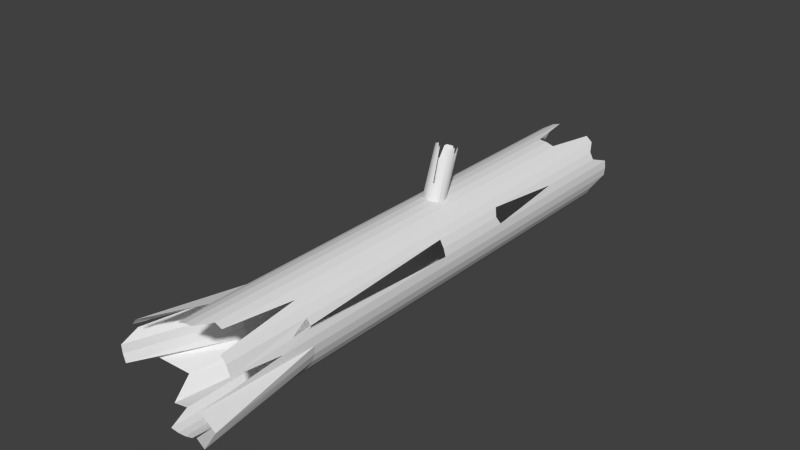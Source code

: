 # Source: troncoHueco.blend  (saved by Blender 2.71.0; exported with 4.5.12 LTS)
import bpy
from mathutils import Matrix  # noqa: F401  (used for matrix-valued properties, if any)

bpy.ops.wm.read_factory_settings(use_empty=True)
scene = bpy.context.scene
scene.name = 'Scene'

# ---- collections
col_collection_1 = bpy.data.collections.new('Collection 1'); scene.collection.children.link(col_collection_1)

# ---- world
world_world = bpy.data.worlds.new('World'); scene.world = world_world
world_world.color = (0.05088, 0.05088, 0.05088)
world_world.use_sun_shadow = False
world_world.sun_shadow_jitter_overblur = 0.0
world_world.cycles.sampling_method = 'MANUAL'
world_world.cycles.sample_map_resolution = 256

# ---- meshes
me_cylinder_004 = bpy.data.meshes.new('Cylinder.004')
me_cylinder_004.from_pydata([(2.654e-09, 1.0, -0.3996), (-1.776e-15, 1.0, 1.0), (0.1951, 0.9808, 0.7925), (0.1951, 0.9808, -0.409), (-0.1951, 0.9808, -0.409), (-0.1951, 0.9808, 1.0), (0.3827, 0.9239, 0.7936), (0.3827, 0.9239, -0.4228), (-0.3827, 0.9239, -0.4228), (-0.3827, 0.9239, 1.0), (0.5556, 0.8315, 1.0), (0.5556, 0.8315, -0.4404), (-0.5556, 0.8315, -0.4404), (-0.5556, 0.8315, 1.0), (0.7071, 0.7071, 1.0), (0.7071, 0.7071, -0.4612), (-0.7071, 0.7071, -0.4612), (-0.7071, 0.7071, 0.9552), (0.8315, 0.5556, 1.0), (0.8315, 0.5556, -0.4896), (0.7612, 0.6412, -0.4712), (-0.8315, 0.5556, -0.4896), (-0.8315, 0.5556, 0.5538), (-0.7612, 0.6412, -0.4712), (0.9239, 0.3827, 1.0), (0.9239, 0.3827, -0.5211), (-0.9115, 0.2613, -0.5347), (0.9808, 0.1951, 0.617), (0.9808, 0.1951, -0.5505), (-0.9239, 0.2378, -0.5389), (-0.9239, 0.3827, 0.5538), (1.0, 0.0, 0.6148), (1.0, 9.537e-07, -0.5766), (-0.9724, 0.1166, -0.5592), (0.9808, -0.1951, 1.004), (0.9808, -0.1951, -0.5985), (-0.9808, 0.08861, -0.5636), (-0.9808, 0.1951, 1.0), (0.9239, -0.3827, 1.004), (0.9239, -0.3827, -0.6152), (-0.997, -0.04752, -0.5821), (0.8315, -0.5556, 0.939), (0.9062, -0.4158, -0.6173), (-1.0, -0.07805, -0.5862), (-1.0, 1.907e-06, 1.0), (0.8656, -0.553, -0.6297), (-0.9838, -0.2225, -0.6022), (0.7071, -0.7071, 0.9495), (0.7414, -0.7045, -0.636), (0.7612, -0.6803, -0.6337), (-0.9808, -0.2536, -0.6057), (-0.9808, -0.1951, 1.0), (0.5556, -0.8315, 1.0), (0.5901, -0.8289, -0.6458), (-0.9325, -0.4107, -0.6196), (0.3827, -0.9513, -0.1146), (0.4173, -0.9213, -0.6509), (-0.9239, -0.4392, -0.6222), (-0.9239, -0.3827, 1.0), (0.1951, -1.008, -0.1146), (0.2297, -0.9782, -0.6511), (-0.8455, -0.578, -0.6305), (-3.258e-07, -1.0, 1.0), (0.03452, -0.9974, -0.6465), (-0.8315, -0.6042, -0.6322), (-0.8315, -0.5556, 1.0), (-0.1951, -0.9808, 0.8419), (-0.1605, -0.9782, -0.6487), (5.309e-09, -0.994, -0.6448), (-0.7333, -0.6812, -0.6328), (-0.7612, -0.6593, -0.6311), (-0.3827, -0.9239, 0.8419), (-0.3481, -0.9213, -0.6484), (-0.7141, -0.7047, -0.635), (-0.7071, -0.7071, 1.0), (-0.5556, -0.8315, 0.8419), (-0.375, -0.9069, -0.6476), (-0.5489, -0.8111, -0.6421), (-0.5257, -0.8301, -0.6436)], [], [(0, 1, 2, 3), (4, 5, 1, 0), (3, 2, 6, 7), (8, 9, 5, 4), (7, 6, 10, 11), (12, 13, 9, 8), (11, 10, 14, 15), (16, 17, 13, 12), (15, 14, 18, 19, 20), (21, 22, 17, 16, 23), (19, 18, 24, 25), (26, 22, 21), (25, 24, 27, 28), (29, 30, 22, 26), (28, 27, 31, 32), (33, 30, 29), (32, 31, 34, 35), (36, 37, 30, 33), (35, 34, 38, 39), (40, 37, 36), (39, 38, 41, 42), (43, 44, 37, 40), (42, 41, 45), (46, 44, 43), (45, 41, 47, 48, 49), (50, 51, 44, 46), (48, 47, 52, 53), (54, 51, 50), (53, 52, 55, 56), (57, 58, 51, 54), (56, 55, 59, 60), (61, 58, 57), (60, 59, 62, 63), (64, 65, 58, 61), (63, 62, 66, 67, 68), (69, 65, 64, 70), (67, 66, 71, 72), (73, 74, 65, 69), (72, 71, 75, 76), (77, 74, 73), (76, 75, 78), (78, 75, 74, 77)])
me_cylinder_004.use_remesh_preserve_volume = False
me_cylinder_004.use_remesh_preserve_attributes = False
me_cylinder_004.use_mirror_vertex_groups = False
me_cylinder_004.update()
me_cylinder_003 = bpy.data.meshes.new('Cylinder.003')
me_cylinder_003.from_pydata([(0.0, 1.0, -0.4878), (0.0, 1.0, 1.0), (0.1951, 0.9808, -0.4878), (0.1951, 0.9808, 1.0), (0.3827, 0.9239, -0.4878), (0.3827, 0.9239, 1.0), (0.5556, 0.8315, -1.123), (0.5556, 0.8315, 1.0), (0.7071, 0.7071, -1.123), (0.7071, 0.7071, 1.0), (0.8315, 0.5556, -1.0), (0.8315, 0.5556, 1.0), (0.9239, 0.3827, -1.0), (0.9239, 0.3827, -0.01916), (0.9808, 0.1951, -1.256), (0.9808, 0.1951, 1.0), (1.0, 5.309e-08, -1.256), (1.0, 7.55e-08, 1.0), (0.9808, -0.1951, -1.256), (0.9808, -0.1951, 1.0), (0.9239, -0.3827, -1.0), (0.9239, -0.3827, 1.0), (0.8315, -0.5556, -1.0), (0.8315, -0.5556, 1.0), (0.7071, -0.7071, -1.309), (0.7071, -0.7071, 1.0), (0.5556, -0.8315, -1.309), (0.5556, -0.8315, 1.0), (0.3827, -0.9239, -1.309), (0.3827, -0.9239, 1.0), (0.1951, -0.9808, -0.6629), (0.1951, -0.9808, 1.0), (-3.258e-07, -1.0, -0.6629), (-3.258e-07, -1.0, 1.0), (-0.1951, -0.9808, -0.6629), (-0.1951, -0.9808, 1.0), (-0.3827, -0.9239, -1.0), (-0.3827, -0.9239, 1.0), (-0.5556, -0.8315, -1.0), (-0.5556, -0.8315, 1.0), (-0.7071, -0.7071, -1.0), (-0.7071, -0.7071, 1.0), (-0.8315, -0.5556, -1.0), (-0.8315, -0.5556, 1.0), (-0.9239, -0.3827, -1.431), (-0.9239, -0.3827, 1.0), (-0.9808, -0.1951, -1.306), (-0.9808, -0.1951, 1.0), (-1.0, 9.389e-07, -1.306), (-1.0, 9.656e-07, 1.0), (-0.9808, 0.1951, -1.431), (-0.9808, 0.1951, -0.733), (-0.9239, 0.3827, -1.469), (-0.9239, 0.3827, 1.0), (-0.8315, 0.5556, -1.0), (-0.8315, 0.5556, 1.0), (-0.7071, 0.7071, -1.0), (-0.7071, 0.7071, 1.0), (-0.5556, 0.8315, -1.0), (-0.5556, 0.8315, 1.0), (-0.3827, 0.9239, -1.087), (-0.3827, 0.9239, 1.0), (-0.1951, 0.9808, -1.087), (-0.1951, 0.9808, 1.0), (0.0, 1.0, 1.0), (-6.593e-10, 1.0, 1.431), (0.04975, 0.9951, 1.435), (0.09758, 0.9904, 1.443), (0.1417, 0.986, 1.456), (0.1803, 0.9822, 1.474), (0.1951, 0.9808, 1.483), (0.1951, 0.9808, 1.0), (-0.1951, 0.9808, 1.0), (-0.1951, 0.9808, 1.483), (-0.1803, 0.9822, 1.474), (-0.1417, 0.986, 1.456), (-0.09758, 0.9904, 1.443), (-0.04975, 0.9951, 1.435), (0.212, 0.9756, 1.495), (0.2356, 0.9685, 1.519), (0.2501, 0.9641, 1.545), (0.255, 0.9626, 1.571), (0.2501, 0.9641, 1.597), (0.2356, 0.9685, 1.621), (0.212, 0.9756, 1.643), (0.1951, 0.9808, 1.653), (0.1951, 0.9808, 2.0), (0.3827, 0.9239, 2.0), (0.3827, 0.9239, 1.0), (-0.3827, 0.9239, 1.0), (-0.3827, 0.9239, 2.0), (-0.1951, 0.9808, 2.0), (-0.1951, 0.9808, 1.653), (-0.212, 0.9756, 1.643), (-0.2356, 0.9685, 1.621), (-0.2501, 0.9641, 1.597), (-0.255, 0.9626, 1.571), (-0.2501, 0.9641, 1.545), (-0.2356, 0.9685, 1.519), (-0.212, 0.9756, 1.495), (0.0, 1.0, 1.697), (0.0, 1.0, 2.0), (0.1803, 0.9822, 1.662), (0.1417, 0.986, 1.678), (0.09758, 0.9904, 1.689), (0.04975, 0.9951, 1.696), (0.5556, 0.8315, 2.0), (0.5556, 0.8315, 1.0), (-0.5556, 0.8315, 1.0), (-0.5556, 0.8315, 2.0), (-8.441e-08, 1.0, 1.697), (-0.04975, 0.9951, 1.696), (-0.09758, 0.9904, 1.689), (-0.1417, 0.986, 1.678), (-0.1803, 0.9822, 1.662), (0.7071, 0.7071, 2.0), (0.7071, 0.7071, 1.0), (-0.7071, 0.7071, 1.0), (-0.7071, 0.7071, 2.0), (0.8315, 0.5556, 2.0), (0.8315, 0.5556, 1.0), (-0.8315, 0.5556, 1.0), (-0.8315, 0.5556, 2.0), (0.9239, 0.3827, 2.0), (0.9239, 0.3827, 1.053), (-0.9239, 0.3827, 1.0), (-0.9239, 0.3827, 2.0), (0.9808, 0.1951, 2.0), (0.9808, 0.1951, 1.0), (-0.9808, 0.1951, 1.152), (-0.9808, 0.1951, 2.0), (1.0, 2.066e-07, 2.0), (1.0, 2.066e-07, 1.0), (-1.0, 1.097e-06, 1.0), (-1.0, 1.097e-06, 2.0), (0.9808, -0.1951, 2.0), (0.9808, -0.1951, 1.0), (-0.9808, -0.1951, 1.0), (-0.9808, -0.1951, 2.0), (0.9239, -0.3827, 2.0), (0.9239, -0.3827, 1.0), (-0.9239, -0.3827, 1.0), (-0.9239, -0.3827, 2.0), (0.8315, -0.5556, 2.0), (0.8315, -0.5556, 1.0), (-0.8315, -0.5556, 1.0), (-0.8315, -0.5556, 2.0), (0.7071, -0.7071, 2.0), (0.7071, -0.7071, 1.0), (-0.7071, -0.7071, 1.0), (-0.7071, -0.7071, 2.0), (0.5556, -0.8315, 2.0), (0.5556, -0.8315, 1.0), (-0.5556, -0.8315, 1.0), (-0.5556, -0.8315, 2.0), (0.3827, -0.9239, 2.0), (0.3827, -0.9239, 1.0), (-0.3827, -0.9239, 1.0), (-0.3827, -0.9239, 2.0), (0.1951, -0.9808, 2.0), (0.1951, -0.9808, 1.0), (-0.1951, -0.9808, 1.0), (-0.1951, -0.9808, 2.0), (-3.258e-07, -1.0, 2.0), (-3.258e-07, -1.0, 1.0), (0.8841, 0.3674, 1.004)], [(120, 165)], [(0, 1, 3, 2), (2, 3, 5, 4), (4, 5, 7, 6), (6, 7, 9, 8), (8, 9, 11, 10), (10, 11, 13, 12), (12, 13, 15, 14), (14, 15, 17, 16), (16, 17, 19, 18), (18, 19, 21, 20), (20, 21, 23, 22), (22, 23, 25, 24), (24, 25, 27, 26), (26, 27, 29, 28), (28, 29, 31, 30), (30, 31, 33, 32), (32, 33, 35, 34), (34, 35, 37, 36), (36, 37, 39, 38), (38, 39, 41, 40), (40, 41, 43, 42), (42, 43, 45, 44), (44, 45, 47, 46), (46, 47, 49, 48), (48, 49, 51, 50), (50, 51, 53, 52), (52, 53, 55, 54), (54, 55, 57, 56), (56, 57, 59, 58), (58, 59, 61, 60), (62, 63, 1, 0), (60, 61, 63, 62), (64, 65, 66, 67, 68, 69, 70, 71), (72, 73, 74, 75, 76, 77, 65, 64), (71, 70, 78, 79, 80, 81, 82, 83, 84, 85, 86, 87, 88), (89, 90, 91, 92, 93, 94, 95, 96, 97, 98, 99, 73, 72), (100, 101, 86, 85, 102, 103, 104, 105), (88, 87, 106, 107), (108, 109, 90, 89), (92, 91, 101, 100, 110, 111, 112, 113, 114), (107, 106, 115, 116), (117, 118, 109, 108), (116, 115, 119, 120), (121, 122, 118, 117), (120, 119, 123, 124), (125, 126, 122, 121), (124, 123, 127, 128), (129, 130, 126, 125), (128, 127, 131, 132), (133, 134, 130, 129), (132, 131, 135, 136), (137, 138, 134, 133), (136, 135, 139, 140), (141, 142, 138, 137), (140, 139, 143, 144), (145, 146, 142, 141), (144, 143, 147, 148), (149, 150, 146, 145), (148, 147, 151, 152), (153, 154, 150, 149), (152, 151, 155, 156), (157, 158, 154, 153), (156, 155, 159, 160), (161, 162, 158, 157), (160, 159, 163, 164), (164, 163, 162, 161)])
me_cylinder_003.use_remesh_preserve_volume = False
me_cylinder_003.use_remesh_preserve_attributes = False
me_cylinder_003.use_mirror_vertex_groups = False
me_cylinder_003.update()
me_cylinder_001 = bpy.data.meshes.new('Cylinder.001')
me_cylinder_001.from_pydata([(0.0, 1.0, -1.0), (0.0, 1.0, 1.0), (0.1951, 0.9808, -1.0), (0.1951, 0.9808, 0.64), (0.3827, 0.9239, -1.0), (0.3827, 0.9239, 0.6559), (0.5556, 0.8315, -1.0), (0.5556, 0.8315, -0.9905), (0.7071, 0.7071, -1.0), (0.7071, 0.7071, 1.0), (0.8315, 0.5556, -1.0), (0.8315, 0.5556, 1.0), (0.9239, 0.3827, -1.0), (0.9239, 0.3228, 1.0), (0.9808, 0.1951, -1.0), (0.9808, 0.1951, -0.2106), (1.0, 7.55e-08, -1.0), (1.0, 0.07426, 1.782), (0.9808, -0.1951, -1.0), (1.356, -0.1951, 1.782), (0.9239, -0.3827, -1.0), (1.346, -0.3827, 2.034), (0.8315, -0.5556, -1.0), (0.8315, -0.5556, 1.782), (0.7071, -0.7071, -1.0), (0.7071, -0.7071, 1.0), (0.5556, -0.8315, -1.0), (0.5556, -0.8315, 1.0), (0.3827, -0.9239, -1.0), (0.3827, -0.9239, 1.535), (0.1951, -0.9808, -1.0), (0.1951, -0.9808, 1.535), (-3.258e-07, -1.0, -1.0), (-3.258e-07, -1.0, 1.535), (-0.1951, -0.9808, -1.0), (-0.1951, -0.9808, 1.535), (-0.3827, -0.9239, -1.0), (-0.3827, -0.9239, 1.0), (-0.5556, -0.8315, -1.0), (-0.7454, -0.9896, 1.0), (-0.7071, -0.7071, -1.0), (-1.001, -0.7639, 0.3989), (-0.8315, -0.5556, -1.0), (-1.637, -0.5573, 0.5965), (-0.9239, -0.3827, -1.0), (-1.729, -0.3844, 1.275), (-0.9808, -0.1951, -1.0), (-1.786, -0.1968, 1.275), (-1.0, 9.656e-07, -1.0), (-1.805, -0.001729, 1.275), (-0.9808, 0.1951, -1.0), (-1.786, 0.1934, 0.8665), (-0.9239, 0.3827, -1.0), (-1.208, 0.386, -0.4638), (-0.8315, 0.5556, -1.0), (-1.377, 0.6127, 1.266), (-0.7071, 0.7071, -1.0), (-1.253, 0.7642, 1.266), (-0.5556, 0.8315, -1.0), (-0.5556, 0.8315, 0.1249), (-0.3827, 0.9239, -1.0), (-0.3827, 0.9239, 1.0), (-0.1951, 0.9808, -1.0), (-0.1951, 0.9808, 1.0), (0.0, 1.0, -5.0), (0.0, 1.0, -1.0), (0.1951, 0.9808, -5.0), (0.1951, 0.9808, -1.0), (0.3827, 0.9239, -5.0), (0.3827, 0.9239, -1.0), (0.5556, 0.8315, -5.0), (0.5556, 0.8315, -1.0), (0.7071, 0.7071, -5.0), (0.7071, 0.7071, -1.0), (0.8315, 0.5556, -5.0), (0.8315, 0.5556, -1.0), (0.9239, 0.3827, -0.4946), (0.9239, 0.3827, -1.0), (0.9808, 0.1951, -5.0), (0.9808, 0.1951, -1.0), (1.0, -5.564e-08, -5.0), (1.0, -5.564e-08, -1.0), (0.9808, -0.1951, -5.0), (0.9808, -0.1951, -1.0), (0.9239, -0.3827, -5.0), (0.9239, -0.3827, -1.0), (0.8315, -0.5556, -5.0), (0.8315, -0.5556, -1.0), (0.7071, -0.7071, -5.0), (0.7071, -0.7071, -1.0), (0.5556, -0.8315, -5.0), (0.5556, -0.8315, -1.0), (0.3827, -0.9239, -5.0), (0.3827, -0.9239, -1.0), (0.1951, -0.9808, -5.0), (0.1951, -0.9808, -1.0), (-3.258e-07, -1.0, -5.0), (-3.258e-07, -1.0, -1.0), (-0.1951, -0.9808, -5.0), (-0.1951, -0.9808, -1.0), (-0.3827, -0.9239, -5.0), (-0.3827, -0.9239, -1.0), (-0.5556, -0.8315, -5.0), (-0.5556, -0.8315, -1.0), (-0.7071, -0.7071, -5.0), (-0.7071, -0.7071, -1.0), (-0.8315, -0.5556, -5.0), (-0.8315, -0.5556, -1.0), (-0.9239, -0.3827, -5.0), (-0.9239, -0.3827, -1.0), (-0.9808, -0.1951, -5.0), (-0.9808, -0.1951, -1.0), (-1.0, 8.345e-07, -5.0), (-1.0, 8.345e-07, -1.0), (-0.9808, 0.1951, -5.0), (-0.9808, 0.1951, -1.0), (-0.9239, 0.3827, -5.0), (-0.9239, 0.3827, -1.0), (-0.8315, 0.5556, -5.0), (-0.8315, 0.5556, -1.0), (-0.7071, 0.7071, -5.0), (-0.7071, 0.7071, -1.0), (-0.5556, 0.8315, -5.0), (-0.5556, 0.8315, -1.0), (-0.3827, 0.9239, -5.0), (-0.3827, 0.9239, -1.0), (-0.1951, 0.9808, -5.0), (-0.1951, 0.9808, -1.0)], [], [(0, 1, 3, 2), (2, 3, 5, 4), (4, 5, 7, 6), (6, 7, 9, 8), (8, 9, 11, 10), (10, 11, 13, 12), (12, 13, 15, 14), (14, 15, 17, 16), (16, 17, 19, 18), (18, 19, 21, 20), (20, 21, 23, 22), (22, 23, 25, 24), (24, 25, 27, 26), (26, 27, 29, 28), (28, 29, 31, 30), (30, 31, 33, 32), (32, 33, 35, 34), (34, 35, 37, 36), (36, 37, 39, 38), (38, 39, 41, 40), (40, 41, 43, 42), (42, 43, 45, 44), (44, 45, 47, 46), (46, 47, 49, 48), (48, 49, 51, 50), (50, 51, 53, 52), (52, 53, 55, 54), (54, 55, 57, 56), (56, 57, 59, 58), (58, 59, 61, 60), (62, 63, 1, 0), (60, 61, 63, 62), (64, 65, 67, 66), (66, 67, 69, 68), (68, 69, 71, 70), (70, 71, 73, 72), (72, 73, 75, 74), (74, 75, 77, 76), (76, 77, 79, 78), (78, 79, 81, 80), (80, 81, 83, 82), (82, 83, 85, 84), (84, 85, 87, 86), (86, 87, 89, 88), (88, 89, 91, 90), (90, 91, 93, 92), (92, 93, 95, 94), (94, 95, 97, 96), (96, 97, 99, 98), (98, 99, 101, 100), (100, 101, 103, 102), (102, 103, 105, 104), (104, 105, 107, 106), (106, 107, 109, 108), (108, 109, 111, 110), (110, 111, 113, 112), (112, 113, 115, 114), (114, 115, 117, 116), (116, 117, 119, 118), (118, 119, 121, 120), (120, 121, 123, 122), (122, 123, 125, 124), (126, 127, 65, 64), (124, 125, 127, 126)])
me_cylinder_001.use_remesh_preserve_volume = False
me_cylinder_001.use_remesh_preserve_attributes = False
me_cylinder_001.use_mirror_vertex_groups = False
me_cylinder_001.update()

# ---- objects
ob_ramatronco2 = bpy.data.objects.new('ramaTronco2', me_cylinder_004)
ob_tronco3 = bpy.data.objects.new('tronco3', me_cylinder_003)
ob_tronco0 = bpy.data.objects.new('tronco0', me_cylinder_001)

# ---- transforms, parenting, visibility, modifiers, constraints
ob_ramatronco2.location = (0.0, 6.0, 2.717)
ob_ramatronco2.rotation_euler = (-0.3491, 3.725e-09, 0.0)
ob_ramatronco2.scale = (0.51, 0.5, 1.48)
ob_ramatronco2.lineart.crease_threshold = 0.0
ob_tronco3.location = (0.0, 12.0, 0.0)
ob_tronco3.rotation_euler = (1.571, 0.0, 0.0)
ob_tronco3.scale = (2.0, 2.0, 4.0)
ob_tronco3.lineart.crease_threshold = 0.0
ob_tronco0.location = (0.0, -6.0, 0.0)
ob_tronco0.rotation_euler = (1.571, 0.0, 0.0)
ob_tronco0.scale = (2.0, 2.0, 2.0)
ob_tronco0.lineart.crease_threshold = 0.0

# ---- collection membership
col_collection_1.objects.link(ob_ramatronco2)
col_collection_1.objects.link(ob_tronco3)
col_collection_1.objects.link(ob_tronco0)

# ---- scene / render settings (as saved in the file)
scene.frame_start = 1; scene.frame_end = 250; scene.frame_set(1)
scene.render.engine = 'BLENDER_EEVEE_NEXT'
scene.render.resolution_percentage = 50
scene.render.dither_intensity = 0.0
scene.cycles.use_denoising = False
scene.cycles.samples = 10
scene.cycles.sampling_pattern = 'TABULATED_SOBOL'
scene.cycles.light_sampling_threshold = 0.0
scene.cycles.use_adaptive_sampling = False
scene.cycles.use_light_tree = False
scene.cycles.blur_glossy = 0.0
scene.cycles.volume_bounces = 1
scene.cycles.pixel_filter_type = 'GAUSSIAN'
scene.cycles.sample_clamp_indirect = 0.0
scene.view_settings.view_transform = 'Standard'
bpy.context.view_layer.update()

# ---- added for rendering (the .blend has no active camera and no usable light): camera, sun
cam_auto = bpy.data.cameras.new('AutoCamera')
cam_auto.lens = 50.0
cam_auto.sensor_width = 36.0
cam_auto.clip_end = 1000.0
ob_auto_camera = bpy.data.objects.new('AutoCamera', cam_auto)
scene.collection.objects.link(ob_auto_camera)
ob_auto_camera.location = (26.6872, -28.6608, 22.8518)
ob_auto_camera.rotation_euler = (1.09748, -7.21219e-08, 0.694738)
scene.camera = ob_auto_camera
light_auto_sun = bpy.data.lights.new('AutoSun', 'SUN')
light_auto_sun.energy = 3.0
light_auto_sun.angle = 0.0523599
ob_auto_sun = bpy.data.objects.new('AutoSun', light_auto_sun)
scene.collection.objects.link(ob_auto_sun)
ob_auto_sun.rotation_euler = (0.872665, 0.174533, 0.523599)
bpy.context.view_layer.update()
